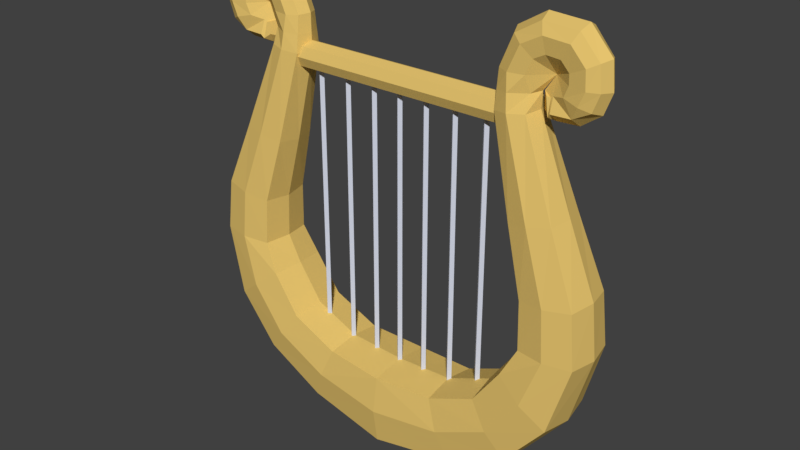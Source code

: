 # Source: GreekHarp.blend  (saved by Blender 2.79.0; exported with 4.5.12 LTS)
import bpy
from mathutils import Matrix  # noqa: F401  (used for matrix-valued properties, if any)

bpy.ops.wm.read_factory_settings(use_empty=True)
scene = bpy.context.scene
scene.name = 'Scene'

# ---- collections
col_collection_1 = bpy.data.collections.new('Collection 1'); scene.collection.children.link(col_collection_1)

# ---- materials (node trees are filled in below, after node groups)
mat_material_001 = bpy.data.materials.new('Material.001')
mat_material_001.alpha_threshold = 0.0
mat_material_001.use_transparent_shadow = False
mat_material_001.diffuse_color = (0.8, 0.5582, 0.1595, 1.0)
mat_material_001.roughness = 0.5
mat_material_001.specular_intensity = 0.0
mat_material_002 = bpy.data.materials.new('Material.002')
mat_material_002.alpha_threshold = 0.0
mat_material_002.use_transparent_shadow = False
mat_material_002.diffuse_color = (0.6549, 0.6896, 0.8, 1.0)
mat_material_002.roughness = 0.5
mat_material_002.specular_intensity = 0.0

# ---- material node trees

# ---- world
world_world = bpy.data.worlds.new('World'); scene.world = world_world
world_world.color = (0.05088, 0.05088, 0.05088)
world_world.use_sun_shadow = False
world_world.sun_shadow_jitter_overblur = 0.0
world_world.cycles.sampling_method = 'MANUAL'

# ---- meshes
me_cube = bpy.data.meshes.new('Cube')
me_cube.from_pydata([(0.0, -0.2189, -1.266), (0.0, -0.2189, -0.8189), (0.0, 0.2189, -1.266), (0.0, 0.2189, -0.8189), (0.5197, -0.1957, -1.173), (0.3768, -0.1957, -0.7991), (0.5197, 0.1957, -1.173), (0.3768, 0.1957, -0.7991), (0.8477, 0.1894, -0.4265), (1.154, 0.1894, -0.664), (1.154, -0.1894, -0.664), (0.8477, -0.1894, -0.4265), (0.904, 0.1925, -0.9712), (0.904, -0.1925, -0.9712), (0.6796, -0.1925, -0.6657), (0.6796, 0.1925, -0.6657), (0.9396, 0.1639, -0.2484), (1.275, 0.1639, -0.2389), (1.275, -0.1639, -0.2389), (0.9396, -0.1639, -0.2484), (0.926, 0.1556, 0.044), (1.241, 0.1556, 0.08563), (1.241, -0.1556, 0.08563), (0.926, -0.1556, 0.044), (0.8157, 0.1276, 0.4492), (1.071, 0.1276, 0.5003), (1.071, -0.1276, 0.5003), (0.8157, -0.1276, 0.4492), (0.6772, 0.09069, 1.014), (0.8613, 0.09069, 1.035), (0.8613, -0.09069, 1.035), (0.6772, -0.09069, 1.014), (0.679, 0.06546, 1.231), (0.8449, 0.08104, 1.229), (0.8407, -0.08335, 1.229), (0.679, -0.06546, 1.231), (0.757, 0.06546, 1.417), (0.8831, 0.08108, 1.315), (0.8802, -0.0834, 1.318), (0.757, -0.06546, 1.417), (0.9093, 0.06546, 1.508), (0.9488, 0.08108, 1.349), (0.9482, -0.0834, 1.353), (0.9093, -0.06546, 1.508), (1.116, 0.06546, 1.496), (1.031, 0.08108, 1.343), (1.033, -0.0834, 1.346), (1.116, -0.06546, 1.496), (1.231, 0.0621, 1.364), (1.077, 0.07809, 1.288), (1.082, -0.08031, 1.29), (1.231, -0.0621, 1.364), (1.245, 0.0621, 1.223), (1.08, 0.07809, 1.23), (1.084, -0.08032, 1.23), (1.245, -0.0621, 1.223), (1.205, 0.0621, 1.116), (1.06, 0.08122, 1.184), (1.055, -0.07579, 1.163), (1.205, -0.0621, 1.116), (1.104, 0.0737, 1.057), (0.9795, -0.04008, 1.142), (0.9754, 0.0141, 1.213), (1.104, -0.06983, 1.065), (0.9841, 0.0737, 1.053), (0.9841, -0.06983, 1.061), (0.9681, 0.0621, 1.039), (0.9412, 0.03626, 1.063), (0.9382, 0.03626, 1.136), (0.9634, 0.01538, 1.213), (0.9412, -0.03626, 1.063), (0.9681, -0.0621, 1.039), (0.9656, -0.03716, 1.131), (0.9382, -0.03626, 1.136), (0.0, -0.2519, -1.042), (0.4492, -0.2287, -0.9857), (1.001, -0.2225, -0.5439), (0.792, -0.2256, -0.8183), (1.108, -0.197, -0.242), (1.083, -0.1886, 0.06633), (0.9432, -0.1606, 0.4768), (0.769, -0.1236, 1.028), (0.7456, -0.09846, 1.228), (0.8138, -0.09852, 1.381), (0.9344, -0.09852, 1.446), (1.088, -0.09852, 1.435), (1.175, -0.09516, 1.335), (1.182, -0.09516, 1.226), (1.145, -0.09516, 1.141), (0.0, 0.2519, -1.042), (0.4492, 0.2287, -0.9857), (1.001, 0.2225, -0.5439), (0.792, 0.2256, -0.8183), (1.108, 0.197, -0.242), (1.083, 0.1886, 0.06633), (0.9432, 0.1606, 0.4768), (0.769, 0.1236, 1.028), (0.7456, 0.09846, 1.228), (0.8138, 0.09852, 1.381), (0.9344, 0.09852, 1.446), (1.088, 0.09852, 1.435), (1.175, 0.09516, 1.335), (1.182, 0.09516, 1.226), (1.145, 0.09516, 1.141), (0.0, 1.574e-07, -1.299), (0.0, 1.577e-07, -0.7859), (0.5304, 1.569e-07, -1.204), (0.3691, 1.579e-07, -0.767), (1.183, 5.911e-08, -0.6792), (0.8195, 5.892e-08, -0.4094), (0.6586, 9.874e-08, -0.6402), (0.9249, 9.787e-08, -0.9968), (1.308, 3.921e-08, -0.2418), (0.9073, 7.869e-08, -0.2414), (1.273, -6.242e-10, 0.09367), (0.8933, 3.948e-08, 0.03886), (1.102, -2.013e-08, 0.5126), (0.7837, 1.97e-08, 0.4409), (0.8927, -9.852e-09, 1.046), (0.6444, 9.852e-09, 1.01), (0.9685, -3.517e-08, 1.24), (0.6466, 9.852e-09, 1.237), (0.732, 1.478e-08, 1.438), (0.9014, 9.852e-09, 1.54), (1.13, -3.941e-08, 1.526), (1.262, -3.398e-08, 1.378), (1.278, -2.395e-08, 1.219), (1.232, -1.813e-08, 1.095), (1.114, -6.152e-08, 1.012), (0.9853, -1.014e-07, 1.006), (0.9567, -1.203e-07, 1.008), (0.9112, -1.541e-07, 1.05), (0.9072, -1.428e-07, 1.147), (0.0, 0.08564, 0.9939), (0.0, 0.06097, 1.054), (0.0, 0.001397, 1.078), (0.0, -0.05817, 1.054), (0.0, -0.08285, 0.9939), (0.0, -0.05817, 0.9344), (0.0, 0.001397, 0.9097), (0.0, 0.06097, 0.9344), (0.7515, 0.08564, 0.9939), (0.7515, 0.06097, 1.054), (0.7515, 0.001397, 1.078), (0.7515, -0.05817, 1.054), (0.7515, -0.08285, 0.9939), (0.7515, -0.05817, 0.9344), (0.7515, 0.001397, 0.9097), (0.7515, 0.06097, 0.9344), (0.1817, 0.01666, -0.8572), (0.163, -0.002027, -0.8572), (0.1817, -0.02072, -0.8572), (0.2003, -0.002027, -0.8572), (0.1817, 0.01666, 0.9795), (0.163, -0.002027, 0.9795), (0.1817, -0.02072, 0.9795), (0.2003, -0.002027, 0.9795), (0.3737, 0.01666, -0.8572), (0.355, -0.002027, -0.8572), (0.3737, -0.02072, -0.8572), (0.3924, -0.002027, -0.8572), (0.3737, 0.01666, 0.9795), (0.355, -0.002027, 0.9795), (0.3737, -0.02072, 0.9795), (0.3924, -0.002027, 0.9795), (0.5741, 0.01666, -0.8572), (0.5554, -0.002027, -0.8572), (0.5741, -0.02072, -0.8572), (0.5928, -0.002027, -0.8572), (0.5741, 0.01666, 0.9795), (0.5554, -0.002027, 0.9795), (0.5741, -0.02072, 0.9795), (0.5928, -0.002027, 0.9795), (0.0, 0.01666, -0.8572), (0.0, -0.02072, -0.8572), (0.01869, -0.002027, -0.8572), (0.0, 0.01666, 0.9795), (0.0, -0.02072, 0.9795), (0.01869, -0.002027, 0.9795), (0.6781, -0.07808, 1.122), (0.6781, 0.07808, 1.122), (0.859, 0.05345, 1.132), (0.859, -0.05345, 1.132), (0.7573, -0.111, 1.128), (0.7573, 0.111, 1.128), (0.8971, -2.236e-08, 1.142), (0.6455, 9.852e-09, 1.124)], [], [(109, 11, 19, 113), (89, 3, 7, 90), (111, 12, 9, 108), (75, 5, 1, 74), (104, 106, 4, 0), (107, 105, 1, 5), (110, 14, 11, 109), (92, 15, 8, 91), (77, 13, 10, 76), (75, 4, 13, 77), (90, 7, 15, 92), (107, 5, 14, 110), (106, 6, 12, 111), (112, 17, 21, 114), (91, 8, 16, 93), (76, 10, 18, 78), (108, 9, 17, 112), (115, 23, 27, 117), (113, 19, 23, 115), (93, 16, 20, 94), (78, 18, 22, 79), (80, 26, 30, 81), (94, 20, 24, 95), (79, 22, 26, 80), (114, 21, 25, 116), (186, 179, 35, 121), (116, 25, 29, 118), (117, 27, 31, 119), (95, 24, 28, 96), (121, 35, 39, 122), (184, 180, 32, 97), (183, 182, 34, 82), (185, 181, 33, 120), (83, 38, 42, 84), (97, 32, 36, 98), (82, 34, 38, 83), (120, 33, 37), (123, 43, 47, 124), (120, 37, 41), (122, 39, 43, 123), (98, 36, 40, 99), (100, 44, 48, 101), (99, 40, 44, 100), (84, 42, 46, 85), (120, 41, 45), (86, 50, 54, 87), (85, 46, 50, 86), (120, 45, 49), (124, 47, 51, 125), (126, 55, 59, 127), (120, 49, 53), (125, 51, 55, 126), (101, 48, 52, 102), (88, 63, 59), (102, 52, 56, 103), (87, 54, 58, 88), (120, 53, 57), (120, 57, 62), (65, 61, 72, 71), (127, 59, 63, 128), (103, 60, 57), (57, 60, 64, 62), (128, 63, 65, 129), (63, 58, 61, 65), (129, 65, 71, 130), (120, 62, 69), (132, 131, 70, 73), (67, 68, 69, 66), (71, 72, 73, 70), (130, 71, 70, 131), (120, 69, 68, 132), (62, 64, 66, 69), (55, 87, 88, 59), (47, 85, 86, 51), (51, 86, 87, 55), (43, 84, 85, 47), (35, 82, 83, 39), (39, 83, 84, 43), (179, 183, 82, 35), (23, 79, 80, 27), (27, 80, 81, 31), (19, 78, 79, 23), (11, 76, 78, 19), (5, 75, 77, 14), (14, 77, 76, 11), (4, 75, 74, 0), (53, 102, 103, 57), (49, 101, 102, 53), (41, 99, 100, 45), (45, 100, 101, 49), (37, 98, 99, 41), (33, 97, 98, 37), (181, 184, 97, 33), (25, 95, 96, 29), (21, 94, 95, 25), (17, 93, 94, 21), (9, 91, 93, 17), (6, 90, 92, 12), (12, 92, 91, 9), (2, 89, 90, 6), (72, 120, 132, 73), (66, 130, 131, 67), (68, 67, 131, 132), (61, 120, 72), (64, 129, 130, 66), (60, 128, 129, 64), (56, 127, 128, 60), (58, 120, 61), (54, 120, 58), (48, 125, 126, 52), (50, 120, 54), (52, 126, 127, 56), (44, 124, 125, 48), (46, 120, 50), (42, 120, 46), (36, 122, 123, 40), (38, 120, 42), (40, 123, 124, 44), (34, 120, 38), (182, 185, 120, 34), (32, 121, 122, 36), (24, 117, 119, 28), (26, 116, 118, 30), (180, 186, 121, 32), (22, 114, 116, 26), (16, 113, 115, 20), (20, 115, 117, 24), (10, 108, 112, 18), (18, 112, 114, 22), (4, 106, 111, 13), (7, 107, 110, 15), (15, 110, 109, 8), (7, 3, 105, 107), (2, 6, 106, 104), (13, 111, 108, 10), (8, 109, 113, 16), (88, 58, 63), (103, 56, 60), (138, 146, 145, 137), (136, 144, 143, 135), (134, 142, 141, 133), (133, 141, 148, 140), (139, 147, 146, 138), (137, 145, 144, 136), (135, 143, 142, 134), (140, 148, 147, 139), (152, 156, 155, 151), (150, 154, 153, 149), (149, 153, 156, 152), (151, 155, 154, 150), (160, 164, 163, 159), (158, 162, 161, 157), (157, 161, 164, 160), (159, 163, 162, 158), (168, 172, 171, 167), (166, 170, 169, 165), (165, 169, 172, 168), (167, 171, 170, 166), (175, 178, 177, 174), (173, 176, 178, 175), (28, 119, 186, 180), (30, 118, 185, 182), (29, 96, 184, 181), (31, 81, 183, 179), (118, 29, 181, 185), (81, 30, 182, 183), (96, 28, 180, 184), (119, 31, 179, 186)])
me_cube.polygons.foreach_set('material_index', [0, 0, 0, 0, 0, 0, 0, 0, 0, 0, 0, 0, 0, 0, 0, 0, 0, 0, 0, 0, 0, 0, 0, 0, 0, 0, 0, 0, 0, 0, 0, 0, 0, 0, 0, 0, 0, 0, 0, 0, 0, 0, 0, 0, 0, 0, 0, 0, 0, 0, 0, 0, 0, 0, 0, 0, 0, 0, 0, 0, 0, 0, 0, 0, 0, 0, 0, 0, 0, 0, 0, 0, 0, 0, 0, 0, 0, 0, 0, 0, 0, 0, 0, 0, 0, 0, 0, 0, 0, 0, 0, 0, 0, 0, 0, 0, 0, 0, 0, 0, 0, 0, 0, 0, 0, 0, 0, 0, 0, 0, 0, 0, 0, 0, 0, 0, 0, 0, 0, 0, 0, 0, 0, 0, 0, 0, 0, 0, 0, 0, 0, 0, 0, 0, 0, 0, 0, 0, 0, 0, 0, 0, 0, 0, 0, 0, 1, 1, 1, 1, 1, 1, 1, 1, 1, 1, 1, 1, 1, 1, 0, 0, 0, 0, 0, 0, 0, 0])
me_cube.materials.append(mat_material_001)
me_cube.materials.append(mat_material_002)
me_cube.use_remesh_preserve_volume = False
me_cube.use_remesh_preserve_attributes = False
me_cube.use_mirror_vertex_groups = False
me_cube.update()

# ---- objects
ob_cube = bpy.data.objects.new('Cube', me_cube)

# ---- transforms, parenting, visibility, modifiers, constraints
ob_cube.location = (0.0, 0.0, 0.0)
ob_cube.lineart.crease_threshold = 0.0
_m = ob_cube.modifiers.new('Mirror', 'MIRROR')
_m.use_clip = True

# ---- collection membership
col_collection_1.objects.link(ob_cube)

# ---- scene / render settings (as saved in the file)
scene.frame_start = 1; scene.frame_end = 250; scene.frame_set(100)
scene.render.engine = 'BLENDER_EEVEE_NEXT'
scene.render.resolution_percentage = 50
scene.render.dither_intensity = 0.0
scene.cycles.use_denoising = False
scene.cycles.samples = 128
scene.cycles.sampling_pattern = 'TABULATED_SOBOL'
scene.cycles.use_adaptive_sampling = False
scene.cycles.use_light_tree = False
scene.cycles.blur_glossy = 0.0
scene.cycles.sample_clamp_indirect = 0.0
scene.view_settings.view_transform = 'Standard'
bpy.context.view_layer.update()

# ---- added for rendering (the .blend has no active camera and no usable light): camera, sun
cam_auto = bpy.data.cameras.new('AutoCamera')
cam_auto.lens = 50.0
cam_auto.sensor_width = 36.0
cam_auto.clip_end = 1000.0
ob_auto_camera = bpy.data.objects.new('AutoCamera', cam_auto)
scene.collection.objects.link(ob_auto_camera)
ob_auto_camera.location = (3.6017, -4.32204, 3.00205)
ob_auto_camera.rotation_euler = (1.09748, -7.21219e-08, 0.694738)
scene.camera = ob_auto_camera
light_auto_sun = bpy.data.lights.new('AutoSun', 'SUN')
light_auto_sun.energy = 3.0
light_auto_sun.angle = 0.0523599
ob_auto_sun = bpy.data.objects.new('AutoSun', light_auto_sun)
scene.collection.objects.link(ob_auto_sun)
ob_auto_sun.rotation_euler = (0.872665, 0.174533, 0.523599)
bpy.context.view_layer.update()
